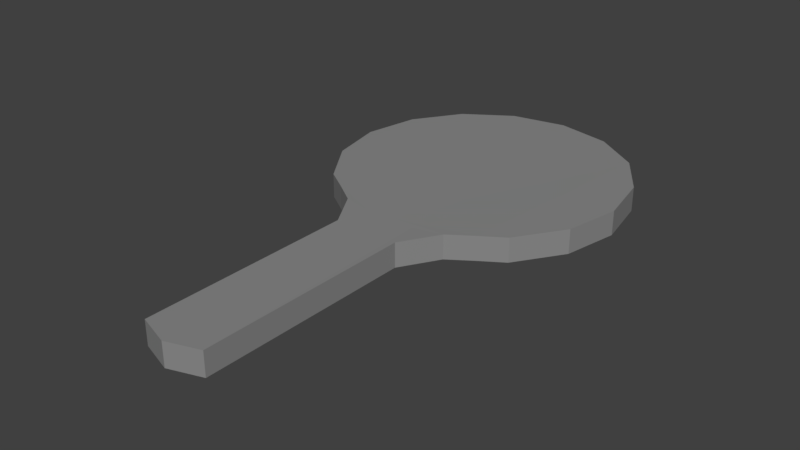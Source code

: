 # Source: TableTennisBat_Collider.blend  (saved by Blender 2.79.0; exported with 4.5.12 LTS)
import bpy
from mathutils import Matrix  # noqa: F401  (used for matrix-valued properties, if any)

bpy.ops.wm.read_factory_settings(use_empty=True)
scene = bpy.context.scene
scene.name = 'Scene'

# ---- collections
col_collection_1 = bpy.data.collections.new('Collection 1'); scene.collection.children.link(col_collection_1)

# ---- materials (node trees are filled in below, after node groups)
mat_material_005 = bpy.data.materials.new('Material.005')
mat_material_005.alpha_threshold = 0.0
mat_material_005.use_transparent_shadow = False
mat_material_005.diffuse_color = (0.2598, 0.2598, 0.2598, 1.0)
mat_material_005.roughness = 0.5

# ---- material node trees

# ---- world
world_world = bpy.data.worlds.new('World'); scene.world = world_world
world_world.color = (0.05088, 0.05088, 0.05088)
world_world.use_sun_shadow = False
world_world.sun_shadow_jitter_overblur = 0.0
world_world.cycles.sampling_method = 'MANUAL'

# ---- meshes
me_cylinder_001 = bpy.data.meshes.new('Cylinder.001')
me_cylinder_001.from_pydata([(0.3827, -0.08429, -0.9239), (0.7071, -0.08429, -0.7071), (0.9239, -0.08429, -0.3827), (1.0, -0.08429, -4.74e-08), (0.9239, -0.08429, 0.3827), (0.7071, -0.08429, 0.7071), (0.0, -0.08429, 1.0), (0.3827, -0.08429, 0.9239), (0.0, -4.371e-08, 1.0), (0.3827, -4.038e-08, 0.9239), (0.7071, -3.091e-08, 0.7071), (0.9239, -1.673e-08, 0.3827), (1.0, 1.911e-15, -4.371e-08), (0.9239, 1.673e-08, -0.3827), (0.7071, 3.091e-08, -0.7071), (0.5475, 3.545e-08, -0.811), (0.5475, -0.08429, -0.811), (2.044e-07, -0.08358, -0.9637), (0.1874, -0.08361, -0.9637), (0.3827, 4.47e-08, -0.9239), (0.1874, 4.213e-08, -0.9637), (2.044e-07, 4.213e-08, -0.9637)], [], [(7, 5, 10, 9), (5, 4, 11, 10), (4, 3, 12, 11), (3, 2, 13, 12), (1, 16, 15, 14), (8, 6, 7, 9), (15, 16, 0, 19), (6, 17, 18, 0, 16, 1, 2, 3, 4, 5, 7), (2, 1, 14, 13), (0, 18, 20, 19), (18, 17, 21, 20)])
me_cylinder_001.materials.append(mat_material_005)
me_cylinder_001.use_remesh_preserve_volume = False
me_cylinder_001.use_remesh_preserve_attributes = False
me_cylinder_001.use_mirror_vertex_groups = False
me_cylinder_001.update()
me_cylinder = bpy.data.meshes.new('Cylinder')
me_cylinder.from_pydata([(0.3827, -0.08429, -0.9239), (0.2268, -0.08429, -1.186), (0.3827, 4.038e-08, -0.9239), (0.2268, 1.162e-07, -2.659), (3.888e-07, 1.195e-07, -2.735), (0.2268, 5.185e-08, -1.186), (0.2268, -0.08293, -2.659), (3.888e-07, -0.08293, -2.735), (2.044e-07, -0.08358, -0.9637), (0.1874, -0.08361, -0.9637), (0.1874, 4.213e-08, -0.9637), (2.044e-07, 4.213e-08, -0.9637)], [], [(1, 6, 3, 5), (2, 0, 1, 5), (0, 9, 1), (3, 6, 7, 4), (1, 9, 8, 7, 6), (9, 0, 2, 10), (8, 9, 10, 11)])
me_cylinder.materials.append(mat_material_005)
me_cylinder.use_remesh_preserve_volume = False
me_cylinder.use_remesh_preserve_attributes = False
me_cylinder.use_mirror_vertex_groups = False
me_cylinder.update()

# ---- objects
ob_cylinder_001 = bpy.data.objects.new('Cylinder.001', me_cylinder_001)
ob_cylinder = bpy.data.objects.new('Cylinder', me_cylinder)

# ---- transforms, parenting, visibility, modifiers, constraints
ob_cylinder_001.location = (0.0, 0.0, 0.0)
ob_cylinder_001.rotation_euler = (-1.571, -0.0, 0.0)
ob_cylinder_001.scale = (0.09027, 0.09027, 0.09027)
ob_cylinder_001.lineart.crease_threshold = 0.0
_m = ob_cylinder_001.modifiers.new('Mirror', 'MIRROR')
_m.use_axis = (True, True, False)
_m.merge_threshold = 0.0009
ob_cylinder.location = (0.0, 0.0, 0.0)
ob_cylinder.rotation_euler = (-1.571, -0.0, 0.0)
ob_cylinder.scale = (0.09027, 0.09027, 0.09027)
ob_cylinder.lineart.crease_threshold = 0.0
_m = ob_cylinder.modifiers.new('Mirror', 'MIRROR')
_m.use_axis = (True, True, False)
_m.merge_threshold = 0.0009

# ---- collection membership
col_collection_1.objects.link(ob_cylinder_001)
col_collection_1.objects.link(ob_cylinder)

# ---- scene / render settings (as saved in the file)
scene.frame_start = 1; scene.frame_end = 250; scene.frame_set(1)
scene.render.engine = 'BLENDER_EEVEE_NEXT'
scene.render.resolution_percentage = 50
scene.render.dither_intensity = 0.0
scene.cycles.use_denoising = False
scene.cycles.samples = 128
scene.cycles.sampling_pattern = 'TABULATED_SOBOL'
scene.cycles.use_adaptive_sampling = False
scene.cycles.use_light_tree = False
scene.cycles.blur_glossy = 0.0
scene.cycles.sample_clamp_indirect = 0.0
scene.view_settings.view_transform = 'Standard'
bpy.context.view_layer.update()

# ---- added for rendering (the .blend has no active camera and no usable light): camera, sun
cam_auto = bpy.data.cameras.new('AutoCamera')
cam_auto.lens = 50.0
cam_auto.sensor_width = 36.0
cam_auto.clip_end = 1000.0
ob_auto_camera = bpy.data.objects.new('AutoCamera', cam_auto)
scene.collection.objects.link(ob_auto_camera)
ob_auto_camera.location = (0.354114, -0.503238, 0.283291)
ob_auto_camera.rotation_euler = (1.09748, -7.21219e-08, 0.694738)
scene.camera = ob_auto_camera
light_auto_sun = bpy.data.lights.new('AutoSun', 'SUN')
light_auto_sun.energy = 3.0
light_auto_sun.angle = 0.0523599
ob_auto_sun = bpy.data.objects.new('AutoSun', light_auto_sun)
scene.collection.objects.link(ob_auto_sun)
ob_auto_sun.rotation_euler = (0.872665, 0.174533, 0.523599)
bpy.context.view_layer.update()
